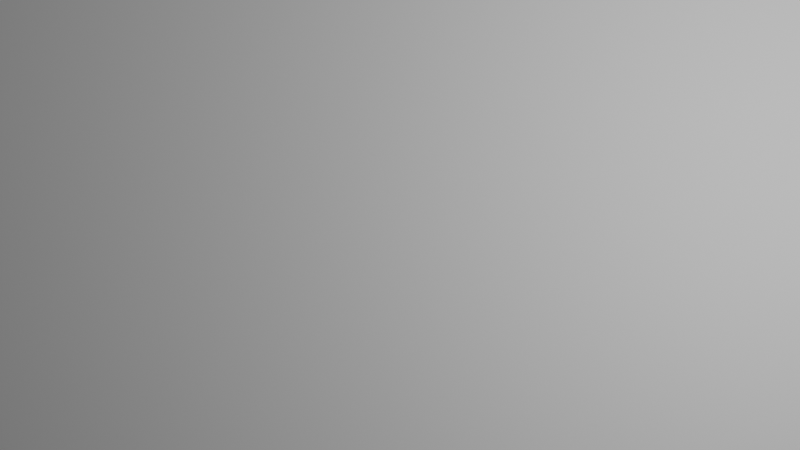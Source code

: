# Source: template.blend  (saved by Blender 2.93.20; exported with 4.5.12 LTS)
import bpy
from mathutils import Matrix  # noqa: F401  (used for matrix-valued properties, if any)

bpy.ops.wm.read_factory_settings(use_empty=True)
scene = bpy.context.scene
scene.name = 'Scene'

# ---- collections
col_collection = bpy.data.collections.new('Collection'); scene.collection.children.link(col_collection)

# ---- world
world_world = bpy.data.worlds.new('World'); scene.world = world_world
world_world.use_nodes = True; world_world.node_tree.nodes.clear()
_N = world_world.node_tree.nodes; _L = world_world.node_tree.links
n0 = _N.new('ShaderNodeOutputWorld'); n0.name = 'World Output'; n0.location = (300, 300)
n1 = _N.new('ShaderNodeBackground'); n1.name = 'Background'; n1.location = (10, 300)
n1.inputs[0].default_value = (0.05088, 0.05088, 0.05088, 1.0)
_L.new(n1.outputs[0], n0.inputs[0])
n0.is_active_output = True
world_world.color = (0.05088, 0.05088, 0.05088)
world_world.use_sun_shadow = False
world_world.sun_shadow_jitter_overblur = 0.0

# ---- cameras
cam_camera = bpy.data.cameras.new('Camera')
cam_camera.type = 'ORTHO'
cam_camera.clip_end = 100.0
cam_camera.ortho_scale = 7.314

# ---- lights
light_light = bpy.data.lights.new('Light', 'POINT')
light_light.transmission_factor = 0.0
light_light.energy = 1000.0
light_light.shadow_soft_size = 0.1
light_light.shadow_maximum_resolution = 0.006
light_light.use_absolute_resolution = True

# ---- meshes
me_plane = bpy.data.meshes.new('Plane')
me_plane.from_pydata([(-1.0, -1.0, 0.0), (1.0, -1.0, 0.0), (-1.0, 1.0, 0.0), (1.0, 1.0, 0.0)], [], [(0, 1, 3, 2)])
_uv = me_plane.uv_layers.new(name='UVMap')
_uv.uv.foreach_set('vector', [0.0, 0.0, 1.0, 0.0, 1.0, 1.0, 0.0, 1.0])
me_plane.use_remesh_fix_poles = True
me_plane.use_remesh_preserve_attributes = False
me_plane.update()

# ---- objects
ob_light = bpy.data.objects.new('Light', light_light)
ob_camera = bpy.data.objects.new('Camera', cam_camera)
ob_plane = bpy.data.objects.new('Plane', me_plane)

# ---- transforms, parenting, visibility, modifiers, constraints
ob_light.location = (4.076, 1.005, 5.904)
ob_light.rotation_euler = (0.6503, 0.05522, 1.866)
ob_light.lock_rotations_4d = False
ob_light.empty_display_type = 'ARROWS'
ob_light.color = (0.0, 0.0, 0.0, 0.0)
ob_light.lineart.crease_threshold = 0.0
ob_camera.location = (0.0, 0.0, 4.913)
ob_camera.lock_rotations_4d = False
ob_camera.empty_display_type = 'ARROWS'
ob_camera.color = (0.0, 0.0, 0.0, 0.0)
ob_camera.display_type = 'WIRE'
ob_camera.lineart.crease_threshold = 0.0
ob_plane.location = (0.0, 0.0, 0.0)
ob_plane.scale = (4.247, 2.36, 4.247)

# ---- collection membership
col_collection.objects.link(ob_light)
col_collection.objects.link(ob_camera)
col_collection.objects.link(ob_plane)

# ---- scene / render settings (as saved in the file)
scene.camera = ob_camera
scene.frame_start = 1; scene.frame_end = 250; scene.frame_set(1)
scene.render.engine = 'BLENDER_EEVEE_NEXT'
scene.cycles.use_denoising = False
scene.cycles.samples = 128
scene.cycles.sampling_pattern = 'TABULATED_SOBOL'
scene.cycles.use_adaptive_sampling = False
scene.cycles.use_light_tree = False
scene.view_settings.view_transform = 'Filmic'
bpy.context.view_layer.update()
